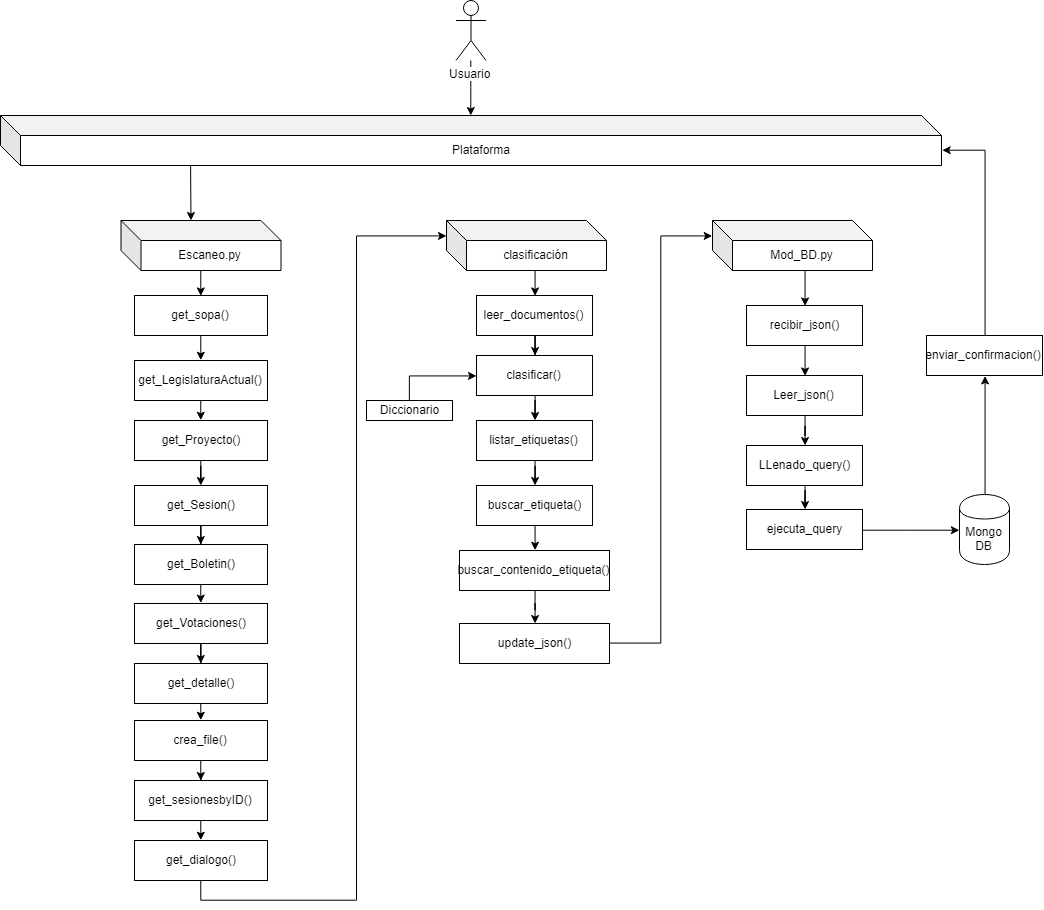

The diagram above was exported from draw.io. Its source (the exported page's mxGraphModel, read from the mxfile embedded in the PNG):
<mxGraphModel dx="1240" dy="641" grid="1" gridSize="10" guides="1" tooltips="1" connect="1" arrows="1" fold="1" page="1" pageScale="1" pageWidth="827" pageHeight="1169" math="0" shadow="0">
  <root>
    <mxCell id="0" />
    <mxCell id="1" parent="0" />
    <mxCell id="NLUoK07usdl4qpUuPx7M-1" value="" style="edgeStyle=orthogonalEdgeStyle;rounded=0;orthogonalLoop=1;jettySize=auto;html=1;" parent="1" source="NdBFRIhcL29euey8tB6j-1" target="NdBFRIhcL29euey8tB6j-2" edge="1">
      <mxGeometry relative="1" as="geometry" />
    </mxCell>
    <mxCell id="NdBFRIhcL29euey8tB6j-1" value="Usuario" style="shape=umlActor;verticalLabelPosition=bottom;labelBackgroundColor=#ffffff;verticalAlign=top;html=1;outlineConnect=0;" parent="1" vertex="1">
      <mxGeometry x="459.5" y="55" width="30" height="60" as="geometry" />
    </mxCell>
    <mxCell id="NdBFRIhcL29euey8tB6j-2" value="Plataforma" style="shape=cube;whiteSpace=wrap;html=1;boundedLbl=1;backgroundOutline=1;darkOpacity=0.05;darkOpacity2=0.1;" parent="1" vertex="1">
      <mxGeometry x="4" y="170" width="941" height="50" as="geometry" />
    </mxCell>
    <mxCell id="YuCz1KxFE58D7csVv7c3-31" style="edgeStyle=orthogonalEdgeStyle;rounded=0;orthogonalLoop=1;jettySize=auto;html=1;exitX=0;exitY=0;exitDx=90;exitDy=50;exitPerimeter=0;entryX=0.5;entryY=0;entryDx=0;entryDy=0;" edge="1" parent="1" source="NdBFRIhcL29euey8tB6j-3" target="YuCz1KxFE58D7csVv7c3-18">
      <mxGeometry relative="1" as="geometry" />
    </mxCell>
    <mxCell id="NdBFRIhcL29euey8tB6j-3" value="Escaneo.py" style="shape=cube;whiteSpace=wrap;html=1;boundedLbl=1;backgroundOutline=1;darkOpacity=0.05;darkOpacity2=0.1;" parent="1" vertex="1">
      <mxGeometry x="124.5" y="275" width="160" height="50" as="geometry" />
    </mxCell>
    <mxCell id="YuCz1KxFE58D7csVv7c3-39" style="edgeStyle=orthogonalEdgeStyle;rounded=0;orthogonalLoop=1;jettySize=auto;html=1;exitX=0;exitY=0;exitDx=90;exitDy=50;exitPerimeter=0;entryX=0.5;entryY=0;entryDx=0;entryDy=0;" edge="1" parent="1" source="NdBFRIhcL29euey8tB6j-6" target="YuCz1KxFE58D7csVv7c3-38">
      <mxGeometry relative="1" as="geometry" />
    </mxCell>
    <mxCell id="NdBFRIhcL29euey8tB6j-6" value="clasificación" style="shape=cube;whiteSpace=wrap;html=1;boundedLbl=1;backgroundOutline=1;darkOpacity=0.05;darkOpacity2=0.1;" parent="1" vertex="1">
      <mxGeometry x="450" y="275" width="160" height="50" as="geometry" />
    </mxCell>
    <mxCell id="NdBFRIhcL29euey8tB6j-33" style="edgeStyle=orthogonalEdgeStyle;rounded=0;orthogonalLoop=1;jettySize=auto;html=1;exitX=0;exitY=0;exitDx=90;exitDy=50;exitPerimeter=0;entryX=0.5;entryY=0;entryDx=0;entryDy=0;" parent="1" source="NdBFRIhcL29euey8tB6j-7" target="NdBFRIhcL29euey8tB6j-24" edge="1">
      <mxGeometry relative="1" as="geometry" />
    </mxCell>
    <mxCell id="NdBFRIhcL29euey8tB6j-7" value="Mod_BD.py" style="shape=cube;whiteSpace=wrap;html=1;boundedLbl=1;backgroundOutline=1;darkOpacity=0.05;darkOpacity2=0.1;" parent="1" vertex="1">
      <mxGeometry x="716" y="275" width="160" height="50" as="geometry" />
    </mxCell>
    <mxCell id="NdBFRIhcL29euey8tB6j-41" style="edgeStyle=orthogonalEdgeStyle;rounded=0;orthogonalLoop=1;jettySize=auto;html=1;exitX=0.5;exitY=1;exitDx=0;exitDy=0;entryX=0.5;entryY=0;entryDx=0;entryDy=0;" parent="1" source="NdBFRIhcL29euey8tB6j-24" target="NdBFRIhcL29euey8tB6j-40" edge="1">
      <mxGeometry relative="1" as="geometry" />
    </mxCell>
    <mxCell id="NdBFRIhcL29euey8tB6j-24" value="recibir_json()" style="rounded=0;whiteSpace=wrap;html=1;" parent="1" vertex="1">
      <mxGeometry x="750" y="360" width="116" height="40" as="geometry" />
    </mxCell>
    <mxCell id="YuCz1KxFE58D7csVv7c3-45" style="edgeStyle=orthogonalEdgeStyle;rounded=0;orthogonalLoop=1;jettySize=auto;html=1;exitX=0.5;exitY=0;exitDx=0;exitDy=0;entryX=0;entryY=0.5;entryDx=0;entryDy=0;" edge="1" parent="1" source="NdBFRIhcL29euey8tB6j-27" target="YuCz1KxFE58D7csVv7c3-40">
      <mxGeometry relative="1" as="geometry" />
    </mxCell>
    <mxCell id="NdBFRIhcL29euey8tB6j-27" value="Diccionario" style="rounded=0;whiteSpace=wrap;html=1;" parent="1" vertex="1">
      <mxGeometry x="370" y="455" width="86" height="20" as="geometry" />
    </mxCell>
    <mxCell id="NdBFRIhcL29euey8tB6j-43" value="" style="edgeStyle=orthogonalEdgeStyle;rounded=0;orthogonalLoop=1;jettySize=auto;html=1;" parent="1" source="NdBFRIhcL29euey8tB6j-40" target="NdBFRIhcL29euey8tB6j-42" edge="1">
      <mxGeometry relative="1" as="geometry" />
    </mxCell>
    <mxCell id="NdBFRIhcL29euey8tB6j-40" value="Leer_json()" style="rounded=0;whiteSpace=wrap;html=1;" parent="1" vertex="1">
      <mxGeometry x="750" y="430" width="116" height="40" as="geometry" />
    </mxCell>
    <mxCell id="YuCz1KxFE58D7csVv7c3-34" value="" style="edgeStyle=orthogonalEdgeStyle;rounded=0;orthogonalLoop=1;jettySize=auto;html=1;" edge="1" parent="1" source="NdBFRIhcL29euey8tB6j-42" target="YuCz1KxFE58D7csVv7c3-33">
      <mxGeometry relative="1" as="geometry" />
    </mxCell>
    <mxCell id="NdBFRIhcL29euey8tB6j-42" value="LLenado_query()" style="rounded=0;whiteSpace=wrap;html=1;" parent="1" vertex="1">
      <mxGeometry x="750" y="500" width="116" height="40" as="geometry" />
    </mxCell>
    <mxCell id="YuCz1KxFE58D7csVv7c3-35" style="edgeStyle=orthogonalEdgeStyle;rounded=0;orthogonalLoop=1;jettySize=auto;html=1;entryX=0;entryY=0.5;entryDx=0;entryDy=0;" edge="1" parent="1" source="YuCz1KxFE58D7csVv7c3-33" target="NdBFRIhcL29euey8tB6j-46">
      <mxGeometry relative="1" as="geometry" />
    </mxCell>
    <mxCell id="YuCz1KxFE58D7csVv7c3-33" value="ejecuta_query" style="rounded=0;whiteSpace=wrap;html=1;" vertex="1" parent="1">
      <mxGeometry x="750" y="564" width="116" height="40" as="geometry" />
    </mxCell>
    <mxCell id="NdBFRIhcL29euey8tB6j-50" style="edgeStyle=orthogonalEdgeStyle;rounded=0;orthogonalLoop=1;jettySize=auto;html=1;exitX=0.5;exitY=0;exitDx=0;exitDy=0;entryX=0.5;entryY=1;entryDx=0;entryDy=0;" parent="1" source="NdBFRIhcL29euey8tB6j-46" target="NdBFRIhcL29euey8tB6j-49" edge="1">
      <mxGeometry relative="1" as="geometry" />
    </mxCell>
    <mxCell id="NdBFRIhcL29euey8tB6j-46" value="Mongo DB" style="shape=cylinder;whiteSpace=wrap;html=1;boundedLbl=1;backgroundOutline=1;" parent="1" vertex="1">
      <mxGeometry x="963" y="549" width="50" height="70" as="geometry" />
    </mxCell>
    <mxCell id="NdBFRIhcL29euey8tB6j-52" style="edgeStyle=orthogonalEdgeStyle;rounded=0;orthogonalLoop=1;jettySize=auto;html=1;exitX=0.5;exitY=0;exitDx=0;exitDy=0;entryX=0;entryY=0;entryDx=941;entryDy=35;entryPerimeter=0;" parent="1" source="NdBFRIhcL29euey8tB6j-49" target="NdBFRIhcL29euey8tB6j-2" edge="1">
      <mxGeometry relative="1" as="geometry" />
    </mxCell>
    <mxCell id="NdBFRIhcL29euey8tB6j-49" value="enviar_confirmacion()" style="rounded=0;whiteSpace=wrap;html=1;" parent="1" vertex="1">
      <mxGeometry x="930" y="390" width="116" height="40" as="geometry" />
    </mxCell>
    <mxCell id="NdBFRIhcL29euey8tB6j-58" value="" style="endArrow=classic;html=1;entryX=0;entryY=0;entryDx=70;entryDy=0;entryPerimeter=0;exitX=0.202;exitY=0.99;exitDx=0;exitDy=0;exitPerimeter=0;" parent="1" source="NdBFRIhcL29euey8tB6j-2" target="NdBFRIhcL29euey8tB6j-3" edge="1">
      <mxGeometry width="50" height="50" relative="1" as="geometry">
        <mxPoint x="100" y="700" as="sourcePoint" />
        <mxPoint x="150" y="650" as="targetPoint" />
      </mxGeometry>
    </mxCell>
    <mxCell id="YuCz1KxFE58D7csVv7c3-5" style="edgeStyle=orthogonalEdgeStyle;rounded=0;orthogonalLoop=1;jettySize=auto;html=1;exitX=0.5;exitY=1;exitDx=0;exitDy=0;entryX=0.5;entryY=0;entryDx=0;entryDy=0;" edge="1" parent="1" source="YuCz1KxFE58D7csVv7c3-1" target="YuCz1KxFE58D7csVv7c3-4">
      <mxGeometry relative="1" as="geometry" />
    </mxCell>
    <mxCell id="YuCz1KxFE58D7csVv7c3-1" value="get_LegislaturaActual()" style="rounded=0;whiteSpace=wrap;html=1;" vertex="1" parent="1">
      <mxGeometry x="138" y="415" width="133" height="40" as="geometry" />
    </mxCell>
    <mxCell id="YuCz1KxFE58D7csVv7c3-7" value="" style="edgeStyle=orthogonalEdgeStyle;rounded=0;orthogonalLoop=1;jettySize=auto;html=1;" edge="1" parent="1" source="YuCz1KxFE58D7csVv7c3-4" target="YuCz1KxFE58D7csVv7c3-6">
      <mxGeometry relative="1" as="geometry" />
    </mxCell>
    <mxCell id="YuCz1KxFE58D7csVv7c3-4" value="get_Proyecto()" style="rounded=0;whiteSpace=wrap;html=1;" vertex="1" parent="1">
      <mxGeometry x="138" y="475" width="133" height="40" as="geometry" />
    </mxCell>
    <mxCell id="YuCz1KxFE58D7csVv7c3-9" value="" style="edgeStyle=orthogonalEdgeStyle;rounded=0;orthogonalLoop=1;jettySize=auto;html=1;" edge="1" parent="1" source="YuCz1KxFE58D7csVv7c3-6" target="YuCz1KxFE58D7csVv7c3-8">
      <mxGeometry relative="1" as="geometry" />
    </mxCell>
    <mxCell id="YuCz1KxFE58D7csVv7c3-6" value="get_Sesion()" style="rounded=0;whiteSpace=wrap;html=1;" vertex="1" parent="1">
      <mxGeometry x="138" y="540" width="133" height="40" as="geometry" />
    </mxCell>
    <mxCell id="YuCz1KxFE58D7csVv7c3-26" style="edgeStyle=orthogonalEdgeStyle;rounded=0;orthogonalLoop=1;jettySize=auto;html=1;exitX=0.5;exitY=1;exitDx=0;exitDy=0;entryX=0.5;entryY=0;entryDx=0;entryDy=0;" edge="1" parent="1" source="YuCz1KxFE58D7csVv7c3-8" target="YuCz1KxFE58D7csVv7c3-14">
      <mxGeometry relative="1" as="geometry" />
    </mxCell>
    <mxCell id="YuCz1KxFE58D7csVv7c3-8" value="get_Boletin()" style="rounded=0;whiteSpace=wrap;html=1;" vertex="1" parent="1">
      <mxGeometry x="138" y="599" width="133" height="40" as="geometry" />
    </mxCell>
    <mxCell id="YuCz1KxFE58D7csVv7c3-29" style="edgeStyle=orthogonalEdgeStyle;rounded=0;orthogonalLoop=1;jettySize=auto;html=1;exitX=0.5;exitY=1;exitDx=0;exitDy=0;" edge="1" parent="1" source="YuCz1KxFE58D7csVv7c3-12" target="YuCz1KxFE58D7csVv7c3-20">
      <mxGeometry relative="1" as="geometry" />
    </mxCell>
    <mxCell id="YuCz1KxFE58D7csVv7c3-12" value="crea_file()" style="rounded=0;whiteSpace=wrap;html=1;" vertex="1" parent="1">
      <mxGeometry x="138" y="775" width="133" height="40" as="geometry" />
    </mxCell>
    <mxCell id="YuCz1KxFE58D7csVv7c3-17" value="" style="edgeStyle=orthogonalEdgeStyle;rounded=0;orthogonalLoop=1;jettySize=auto;html=1;" edge="1" parent="1" source="YuCz1KxFE58D7csVv7c3-14" target="YuCz1KxFE58D7csVv7c3-16">
      <mxGeometry relative="1" as="geometry" />
    </mxCell>
    <mxCell id="YuCz1KxFE58D7csVv7c3-14" value="get_Votaciones()" style="rounded=0;whiteSpace=wrap;html=1;" vertex="1" parent="1">
      <mxGeometry x="138" y="658" width="133" height="40" as="geometry" />
    </mxCell>
    <mxCell id="YuCz1KxFE58D7csVv7c3-28" style="edgeStyle=orthogonalEdgeStyle;rounded=0;orthogonalLoop=1;jettySize=auto;html=1;exitX=0.5;exitY=1;exitDx=0;exitDy=0;entryX=0.5;entryY=0;entryDx=0;entryDy=0;" edge="1" parent="1" source="YuCz1KxFE58D7csVv7c3-16" target="YuCz1KxFE58D7csVv7c3-12">
      <mxGeometry relative="1" as="geometry" />
    </mxCell>
    <mxCell id="YuCz1KxFE58D7csVv7c3-16" value="get_detalle()" style="rounded=0;whiteSpace=wrap;html=1;" vertex="1" parent="1">
      <mxGeometry x="138" y="718" width="133" height="40" as="geometry" />
    </mxCell>
    <mxCell id="YuCz1KxFE58D7csVv7c3-32" style="edgeStyle=orthogonalEdgeStyle;rounded=0;orthogonalLoop=1;jettySize=auto;html=1;exitX=0.5;exitY=1;exitDx=0;exitDy=0;entryX=0.5;entryY=0;entryDx=0;entryDy=0;" edge="1" parent="1" source="YuCz1KxFE58D7csVv7c3-18" target="YuCz1KxFE58D7csVv7c3-1">
      <mxGeometry relative="1" as="geometry" />
    </mxCell>
    <mxCell id="YuCz1KxFE58D7csVv7c3-18" value="get_sopa()" style="rounded=0;whiteSpace=wrap;html=1;" vertex="1" parent="1">
      <mxGeometry x="138" y="350" width="133" height="40" as="geometry" />
    </mxCell>
    <mxCell id="YuCz1KxFE58D7csVv7c3-30" style="edgeStyle=orthogonalEdgeStyle;rounded=0;orthogonalLoop=1;jettySize=auto;html=1;exitX=0.5;exitY=1;exitDx=0;exitDy=0;entryX=0.5;entryY=0;entryDx=0;entryDy=0;" edge="1" parent="1" source="YuCz1KxFE58D7csVv7c3-20" target="YuCz1KxFE58D7csVv7c3-22">
      <mxGeometry relative="1" as="geometry" />
    </mxCell>
    <mxCell id="YuCz1KxFE58D7csVv7c3-20" value="get_sesionesbyID()" style="rounded=0;whiteSpace=wrap;html=1;" vertex="1" parent="1">
      <mxGeometry x="138" y="835" width="133" height="40" as="geometry" />
    </mxCell>
    <mxCell id="YuCz1KxFE58D7csVv7c3-54" style="edgeStyle=orthogonalEdgeStyle;rounded=0;orthogonalLoop=1;jettySize=auto;html=1;exitX=0.5;exitY=1;exitDx=0;exitDy=0;entryX=0;entryY=0;entryDx=0;entryDy=15;entryPerimeter=0;" edge="1" parent="1" source="YuCz1KxFE58D7csVv7c3-22" target="NdBFRIhcL29euey8tB6j-6">
      <mxGeometry relative="1" as="geometry" />
    </mxCell>
    <mxCell id="YuCz1KxFE58D7csVv7c3-22" value="get_dialogo()" style="rounded=0;whiteSpace=wrap;html=1;" vertex="1" parent="1">
      <mxGeometry x="138" y="895" width="133" height="40" as="geometry" />
    </mxCell>
    <mxCell id="YuCz1KxFE58D7csVv7c3-41" value="" style="edgeStyle=orthogonalEdgeStyle;rounded=0;orthogonalLoop=1;jettySize=auto;html=1;" edge="1" parent="1" source="YuCz1KxFE58D7csVv7c3-38" target="YuCz1KxFE58D7csVv7c3-40">
      <mxGeometry relative="1" as="geometry" />
    </mxCell>
    <mxCell id="YuCz1KxFE58D7csVv7c3-38" value="leer_documentos()" style="rounded=0;whiteSpace=wrap;html=1;" vertex="1" parent="1">
      <mxGeometry x="480" y="350" width="116" height="40" as="geometry" />
    </mxCell>
    <mxCell id="YuCz1KxFE58D7csVv7c3-43" value="" style="edgeStyle=orthogonalEdgeStyle;rounded=0;orthogonalLoop=1;jettySize=auto;html=1;" edge="1" parent="1" source="YuCz1KxFE58D7csVv7c3-40" target="YuCz1KxFE58D7csVv7c3-42">
      <mxGeometry relative="1" as="geometry" />
    </mxCell>
    <mxCell id="YuCz1KxFE58D7csVv7c3-40" value="clasificar()" style="rounded=0;whiteSpace=wrap;html=1;" vertex="1" parent="1">
      <mxGeometry x="480" y="410" width="116" height="40" as="geometry" />
    </mxCell>
    <mxCell id="YuCz1KxFE58D7csVv7c3-47" value="" style="edgeStyle=orthogonalEdgeStyle;rounded=0;orthogonalLoop=1;jettySize=auto;html=1;" edge="1" parent="1" source="YuCz1KxFE58D7csVv7c3-42" target="YuCz1KxFE58D7csVv7c3-46">
      <mxGeometry relative="1" as="geometry" />
    </mxCell>
    <mxCell id="YuCz1KxFE58D7csVv7c3-42" value="listar_etiquetas()" style="rounded=0;whiteSpace=wrap;html=1;" vertex="1" parent="1">
      <mxGeometry x="480" y="475" width="116" height="40" as="geometry" />
    </mxCell>
    <mxCell id="YuCz1KxFE58D7csVv7c3-50" style="edgeStyle=orthogonalEdgeStyle;rounded=0;orthogonalLoop=1;jettySize=auto;html=1;exitX=0.5;exitY=1;exitDx=0;exitDy=0;entryX=0.5;entryY=0;entryDx=0;entryDy=0;" edge="1" parent="1" source="YuCz1KxFE58D7csVv7c3-46" target="YuCz1KxFE58D7csVv7c3-48">
      <mxGeometry relative="1" as="geometry" />
    </mxCell>
    <mxCell id="YuCz1KxFE58D7csVv7c3-46" value="buscar_etiqueta()" style="rounded=0;whiteSpace=wrap;html=1;" vertex="1" parent="1">
      <mxGeometry x="480" y="540" width="116" height="40" as="geometry" />
    </mxCell>
    <mxCell id="YuCz1KxFE58D7csVv7c3-52" value="" style="edgeStyle=orthogonalEdgeStyle;rounded=0;orthogonalLoop=1;jettySize=auto;html=1;" edge="1" parent="1" source="YuCz1KxFE58D7csVv7c3-48" target="YuCz1KxFE58D7csVv7c3-51">
      <mxGeometry relative="1" as="geometry" />
    </mxCell>
    <mxCell id="YuCz1KxFE58D7csVv7c3-48" value="buscar_contenido_etiqueta()" style="rounded=0;whiteSpace=wrap;html=1;" vertex="1" parent="1">
      <mxGeometry x="463" y="605" width="150" height="40" as="geometry" />
    </mxCell>
    <mxCell id="YuCz1KxFE58D7csVv7c3-53" style="edgeStyle=orthogonalEdgeStyle;rounded=0;orthogonalLoop=1;jettySize=auto;html=1;entryX=0;entryY=0;entryDx=0;entryDy=15;entryPerimeter=0;" edge="1" parent="1" source="YuCz1KxFE58D7csVv7c3-51" target="NdBFRIhcL29euey8tB6j-7">
      <mxGeometry relative="1" as="geometry" />
    </mxCell>
    <mxCell id="YuCz1KxFE58D7csVv7c3-51" value="update_json()" style="rounded=0;whiteSpace=wrap;html=1;" vertex="1" parent="1">
      <mxGeometry x="463" y="678" width="150" height="40" as="geometry" />
    </mxCell>
  </root>
</mxGraphModel>